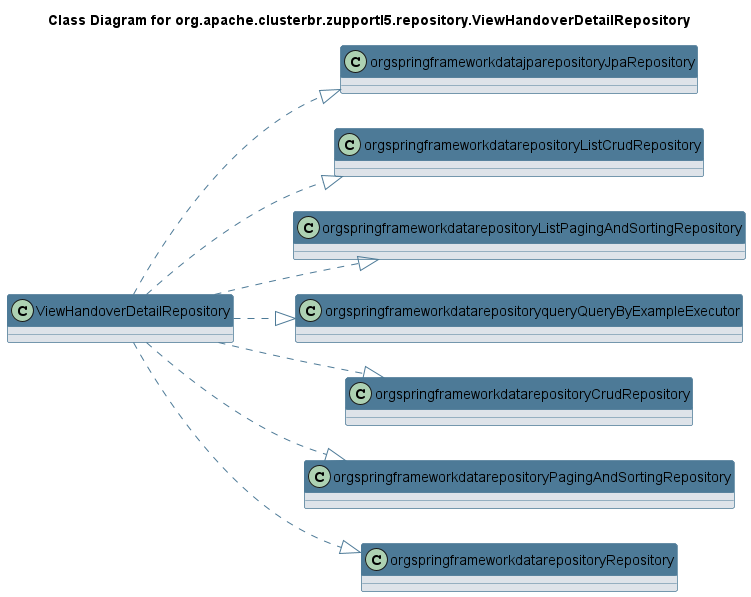

The diagram above was rendered by PlantUML. Its source (embedded in the PNG):
@startuml 
skinparam class { 
 BackgroundColor #DEE3E9 
 ArrowColor #4D7A97 
 BorderColor #4D7A97 
}
left to right direction 
title Class Diagram for org.apache.clusterbr.zupportl5.repository.ViewHandoverDetailRepository
skinparam titleBackgroundColor White
skinparam classHeaderBackgroundColor #4D7A97 
skinparam stereotypeCBackgroundColor #F8981D 

class ViewHandoverDetailRepository {
}
ViewHandoverDetailRepository ..|> orgspringframeworkdatajparepositoryJpaRepository
ViewHandoverDetailRepository ..|> orgspringframeworkdatarepositoryListCrudRepository
ViewHandoverDetailRepository ..|> orgspringframeworkdatarepositoryListPagingAndSortingRepository
ViewHandoverDetailRepository ..|> orgspringframeworkdatarepositoryqueryQueryByExampleExecutor
ViewHandoverDetailRepository ..|> orgspringframeworkdatarepositoryCrudRepository
ViewHandoverDetailRepository ..|> orgspringframeworkdatarepositoryPagingAndSortingRepository
ViewHandoverDetailRepository ..|> orgspringframeworkdatarepositoryRepository
@enduml